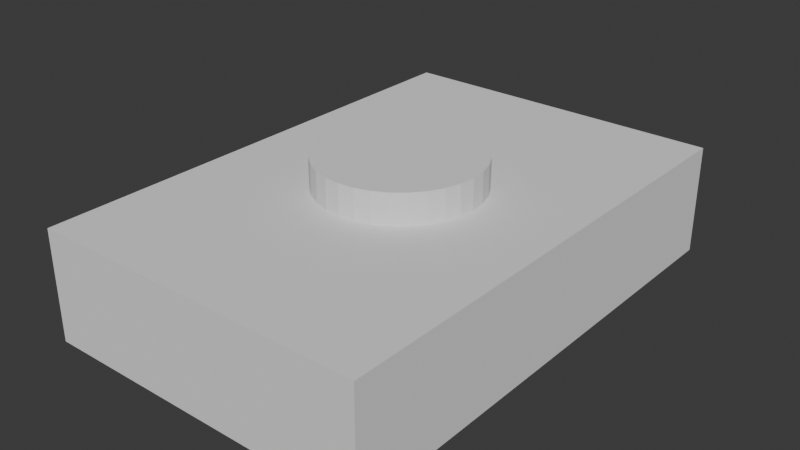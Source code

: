 # Source: button.blend  (saved by Blender 4.2.66; exported with 4.5.12 LTS)
import bpy
from mathutils import Matrix  # noqa: F401  (used for matrix-valued properties, if any)

bpy.ops.wm.read_factory_settings(use_empty=True)
scene = bpy.context.scene
scene.name = 'Scene'

# ---- collections
col_collection = bpy.data.collections.new('Collection'); scene.collection.children.link(col_collection)

# ---- world
world_world = bpy.data.worlds.new('World'); scene.world = world_world
world_world.use_nodes = True; world_world.node_tree.nodes.clear()
_N = world_world.node_tree.nodes; _L = world_world.node_tree.links
n0 = _N.new('ShaderNodeOutputWorld'); n0.name = 'World Output'; n0.location = (300, 300)
n1 = _N.new('ShaderNodeBackground'); n1.name = 'Background'; n1.location = (10, 300)
n1.inputs[0].default_value = (0.05088, 0.05088, 0.05088, 1.0)
_L.new(n1.outputs[0], n0.inputs[0])
n0.is_active_output = True
world_world.color = (0.05088, 0.05088, 0.05088)
world_world.sun_shadow_jitter_overblur = 0.0

# ---- meshes
me_cube_001 = bpy.data.meshes.new('Cube.001')
me_cube_001.from_pydata([(-1.0, -1.0, -1.0), (0.0, 0.3222, 0.1897), (-1.0, -1.0, 1.0), (-1.0, 1.0, -1.0), (0.09279, 0.316, 0.1897), (-1.0, 1.0, 1.0), (1.0, -1.0, -1.0), (0.182, 0.2977, 0.1897), (1.0, -1.0, 1.0), (1.0, 1.0, -1.0), (0.2643, 0.2679, 0.1897), (1.0, 1.0, 1.0), (0.3363, 0.2279, 0.1897), (0.3955, 0.179, 0.1897), (0.4394, 0.1233, 0.1897), (0.4665, 0.06287, 0.1897), (0.4756, 0.0, 0.1897), (0.4665, -0.06287, 0.1897), (0.4394, -0.1233, 0.1897), (0.3955, -0.179, 0.1897), (0.3363, -0.2279, 0.1897), (0.2643, -0.2679, 0.1897), (0.182, -0.2977, 0.1897), (0.09279, -0.316, 0.1897), (0.0, -0.3222, 0.1897), (-0.09279, -0.316, 0.1897), (-0.182, -0.2977, 0.1897), (-0.2643, -0.2679, 0.1897), (-0.3363, -0.2279, 0.1897), (-0.3955, -0.179, 0.1897), (-0.4394, -0.1233, 0.1897), (-0.4665, -0.06287, 0.1897), (-0.4756, 0.0, 0.1897), (-0.4665, 0.06287, 0.1897), (-0.4394, 0.1233, 0.1897), (-0.3955, 0.179, 0.1897), (-0.3363, 0.2279, 0.1897), (-0.2643, 0.2679, 0.1897), (-0.182, 0.2977, 0.1897), (-0.09279, 0.316, 0.1897), (-0.4756, 0.0, 1.0), (-0.4665, 0.06287, 1.0), (-0.4665, -0.06287, 1.0), (-0.3955, -0.179, 1.0), (-0.347, 0.2191, 1.0), (-0.3955, 0.179, 1.0), (-0.3363, -0.2279, 1.0), (-0.4394, -0.1233, 1.0), (-0.4394, 0.1233, 1.0), (-0.182, 0.2977, 1.0), (-0.09279, 0.316, 1.0), (-0.2643, 0.2679, 1.0), (0.09279, 0.316, 1.0), (0.0, 0.3222, 1.0), (0.2643, 0.2679, 1.0), (0.182, 0.2977, 1.0), (-0.3363, 0.2279, 1.0), (-0.2643, -0.2679, 1.0), (-0.09279, -0.316, 1.0), (0.0, -0.3222, 1.0), (-0.182, -0.2977, 1.0), (0.2643, -0.2679, 1.0), (0.182, -0.2977, 1.0), (0.09279, -0.316, 1.0), (0.3955, -0.179, 1.0), (0.347, -0.2191, 1.0), (0.3955, 0.179, 1.0), (0.4756, 0.0, 1.0), (0.4665, -0.06287, 1.0), (0.4665, 0.06287, 1.0), (0.4394, 0.1233, 1.0), (0.3363, -0.2279, 1.0), (0.4394, -0.1233, 1.0), (0.3363, 0.2279, 1.0)], [], [(0, 2, 5, 3), (3, 5, 11, 9), (9, 11, 8, 6), (6, 8, 2, 0), (3, 9, 6, 0), (45, 44, 5, 2, 8, 65, 71, 61, 62, 63, 59, 58, 60, 57, 46, 43, 47, 42, 40, 41, 48), (64, 65, 8, 11, 5, 44, 56, 51, 49, 50, 53, 52, 55, 54, 73, 66, 70, 69, 67, 68, 72), (53, 1, 4, 52), (52, 4, 7, 55), (55, 7, 10, 54), (54, 10, 12, 73), (73, 12, 13, 66), (13, 14, 70, 66), (14, 15, 69, 70), (15, 16, 67, 69), (16, 17, 68, 67), (17, 18, 72, 68), (18, 19, 64, 72), (19, 20, 71, 65, 64), (20, 21, 61, 71), (21, 22, 62, 61), (22, 23, 63, 62), (23, 24, 59, 63), (24, 25, 58, 59), (25, 26, 60, 58), (26, 27, 57, 60), (27, 28, 46, 57), (28, 29, 43, 46), (43, 29, 30, 47), (47, 30, 31, 42), (42, 31, 32, 40), (40, 32, 33, 41), (41, 33, 34, 48), (48, 34, 35, 45), (45, 35, 36, 56, 44), (56, 36, 37, 51), (51, 37, 38, 49), (49, 38, 39, 50), (50, 39, 1, 53), (31, 30, 29, 28, 27, 26, 25, 24, 23, 22, 21, 20, 19, 18, 17, 16, 15, 14, 13, 12, 10, 7, 4, 1, 39, 38, 37, 36, 35, 34, 33, 32)])
_uv = me_cube_001.uv_layers.new(name='UVMap')
_uv.uv.foreach_set('vector', [0.375, 0.0, 0.625, 0.0, 0.625, 0.25, 0.375, 0.25, 0.375, 0.25, 0.625, 0.25, 0.625, 0.5, 0.375, 0.5, 0.375, 0.5, 0.625, 0.5, 0.625, 0.75, 0.375, 0.75, 0.375, 0.75, 0.625, 0.75, 0.625, 1.0, 0.375, 1.0, 0.125, 0.5, 0.375, 0.5, 0.375, 0.75, 0.125, 0.75, 0.7994, 0.6026, 0.7934, 0.5976, 0.875, 0.5, 0.875, 0.75, 0.625, 0.75, 0.7066, 0.6524, 0.708, 0.6535, 0.717, 0.6585, 0.7272, 0.6622, 0.7384, 0.6645, 0.75, 0.6653, 0.7616, 0.6645, 0.7728, 0.6622, 0.783, 0.6585, 0.792, 0.6535, 0.7994, 0.6474, 0.8049, 0.6404, 0.8083, 0.6329, 0.8095, 0.625, 0.8083, 0.6171, 0.8049, 0.6096, 0.7006, 0.6474, 0.7066, 0.6524, 0.625, 0.75, 0.625, 0.5, 0.875, 0.5, 0.7934, 0.5976, 0.792, 0.5965, 0.783, 0.5915, 0.7728, 0.5878, 0.7616, 0.5855, 0.75, 0.5847, 0.7384, 0.5855, 0.7272, 0.5878, 0.717, 0.5915, 0.708, 0.5965, 0.7006, 0.6026, 0.6951, 0.6096, 0.6917, 0.6171, 0.6905, 0.625, 0.6917, 0.6329, 0.6951, 0.6404, 1.0, 0.91, 1.0, 0.5, 0.9688, 0.5, 0.9688, 0.91, 0.9688, 0.91, 0.9688, 0.5, 0.9375, 0.5, 0.9375, 0.91, 0.9375, 0.91, 0.9375, 0.5, 0.9062, 0.5, 0.9062, 0.91, 0.9062, 0.91, 0.9062, 0.5, 0.875, 0.5, 0.875, 0.91, 0.875, 0.91, 0.875, 0.5, 0.8438, 0.5, 0.8438, 0.91, 0.8438, 0.5, 0.8125, 0.5, 0.8125, 0.91, 0.8438, 0.91, 0.8125, 0.5, 0.7812, 0.5, 0.7812, 0.91, 0.8125, 0.91, 0.7812, 0.5, 0.75, 0.5, 0.75, 0.91, 0.7812, 0.91, 0.75, 0.5, 0.7188, 0.5, 0.7188, 0.91, 0.75, 0.91, 0.7188, 0.5, 0.6875, 0.5, 0.6875, 0.91, 0.7188, 0.91, 0.6875, 0.5, 0.6562, 0.5, 0.6562, 0.91, 0.6875, 0.91, 0.6562, 0.5, 0.625, 0.5, 0.625, 0.91, 0.6306, 0.91, 0.6562, 0.91, 0.625, 0.5, 0.5938, 0.5, 0.5938, 0.91, 0.625, 0.91, 0.5938, 0.5, 0.5625, 0.5, 0.5625, 0.91, 0.5938, 0.91, 0.5625, 0.5, 0.5312, 0.5, 0.5312, 0.91, 0.5625, 0.91, 0.5312, 0.5, 0.5, 0.5, 0.5, 0.91, 0.5312, 0.91, 0.5, 0.5, 0.4688, 0.5, 0.4688, 0.91, 0.5, 0.91, 0.4688, 0.5, 0.4375, 0.5, 0.4375, 0.91, 0.4688, 0.91, 0.4375, 0.5, 0.4062, 0.5, 0.4062, 0.91, 0.4375, 0.91, 0.4062, 0.5, 0.375, 0.5, 0.375, 0.91, 0.4062, 0.91, 0.375, 0.5, 0.3438, 0.5, 0.3438, 0.91, 0.375, 0.91, 0.3438, 0.91, 0.3438, 0.5, 0.3125, 0.5, 0.3125, 0.91, 0.3125, 0.91, 0.3125, 0.5, 0.2812, 0.5, 0.2812, 0.91, 0.2812, 0.91, 0.2812, 0.5, 0.25, 0.5, 0.25, 0.91, 0.25, 0.91, 0.25, 0.5, 0.2188, 0.5, 0.2188, 0.91, 0.2188, 0.91, 0.2188, 0.5, 0.1875, 0.5, 0.1875, 0.91, 0.1875, 0.91, 0.1875, 0.5, 0.1562, 0.5, 0.1562, 0.91, 0.1562, 0.91, 0.1562, 0.5, 0.125, 0.5, 0.125, 0.91, 0.1306, 0.91, 0.125, 0.91, 0.125, 0.5, 0.09375, 0.5, 0.09375, 0.91, 0.09375, 0.91, 0.09375, 0.5, 0.0625, 0.5, 0.0625, 0.91, 0.0625, 0.91, 0.0625, 0.5, 0.03125, 0.5, 0.03125, 0.91, 0.03125, 0.91, 0.03125, 0.5, 0.0, 0.5, 0.0, 0.91, 0.5146, 0.2032, 0.5283, 0.1582, 0.5504, 0.1167, 0.5803, 0.08029, 0.6167, 0.05045, 0.6582, 0.02827, 0.7032, 0.01461, 0.75, 0.01, 0.7968, 0.01461, 0.8418, 0.02827, 0.8833, 0.05045, 0.9197, 0.08029, 0.9496, 0.1167, 0.9717, 0.1582, 0.9854, 0.2032, 0.99, 0.25, 0.9854, 0.2968, 0.9717, 0.3418, 0.9496, 0.3833, 0.9197, 0.4197, 0.8833, 0.4496, 0.8418, 0.4717, 0.7968, 0.4854, 0.75, 0.49, 0.7032, 0.4854, 0.6582, 0.4717, 0.6167, 0.4496, 0.5803, 0.4197, 0.5504, 0.3833, 0.5283, 0.3418, 0.5146, 0.2968, 0.51, 0.25])
me_cube_001.update()
me_cylinder = bpy.data.meshes.new('Cylinder')
me_cylinder.from_pydata([(0.0, 1.0, -1.0), (0.0, 1.0, 1.0), (0.1951, 0.9808, -1.0), (0.1951, 0.9808, 1.0), (0.3827, 0.9239, -1.0), (0.3827, 0.9239, 1.0), (0.5556, 0.8315, -1.0), (0.5556, 0.8315, 1.0), (0.7071, 0.7071, -1.0), (0.7071, 0.7071, 1.0), (0.8315, 0.5556, -1.0), (0.8315, 0.5556, 1.0), (0.9239, 0.3827, -1.0), (0.9239, 0.3827, 1.0), (0.9808, 0.1951, -1.0), (0.9808, 0.1951, 1.0), (1.0, 0.0, -1.0), (1.0, 0.0, 1.0), (0.9808, -0.1951, -1.0), (0.9808, -0.1951, 1.0), (0.9239, -0.3827, -1.0), (0.9239, -0.3827, 1.0), (0.8315, -0.5556, -1.0), (0.8315, -0.5556, 1.0), (0.7071, -0.7071, -1.0), (0.7071, -0.7071, 1.0), (0.5556, -0.8315, -1.0), (0.5556, -0.8315, 1.0), (0.3827, -0.9239, -1.0), (0.3827, -0.9239, 1.0), (0.1951, -0.9808, -1.0), (0.1951, -0.9808, 1.0), (0.0, -1.0, -1.0), (0.0, -1.0, 1.0), (-0.1951, -0.9808, -1.0), (-0.1951, -0.9808, 1.0), (-0.3827, -0.9239, -1.0), (-0.3827, -0.9239, 1.0), (-0.5556, -0.8315, -1.0), (-0.5556, -0.8315, 1.0), (-0.7071, -0.7071, -1.0), (-0.7071, -0.7071, 1.0), (-0.8315, -0.5556, -1.0), (-0.8315, -0.5556, 1.0), (-0.9239, -0.3827, -1.0), (-0.9239, -0.3827, 1.0), (-0.9808, -0.1951, -1.0), (-0.9808, -0.1951, 1.0), (-1.0, 0.0, -1.0), (-1.0, 0.0, 1.0), (-0.9808, 0.1951, -1.0), (-0.9808, 0.1951, 1.0), (-0.9239, 0.3827, -1.0), (-0.9239, 0.3827, 1.0), (-0.8315, 0.5556, -1.0), (-0.8315, 0.5556, 1.0), (-0.7071, 0.7071, -1.0), (-0.7071, 0.7071, 1.0), (-0.5556, 0.8315, -1.0), (-0.5556, 0.8315, 1.0), (-0.3827, 0.9239, -1.0), (-0.3827, 0.9239, 1.0), (-0.1951, 0.9808, -1.0), (-0.1951, 0.9808, 1.0)], [], [(0, 1, 3, 2), (2, 3, 5, 4), (4, 5, 7, 6), (6, 7, 9, 8), (8, 9, 11, 10), (10, 11, 13, 12), (12, 13, 15, 14), (14, 15, 17, 16), (16, 17, 19, 18), (18, 19, 21, 20), (20, 21, 23, 22), (22, 23, 25, 24), (24, 25, 27, 26), (26, 27, 29, 28), (28, 29, 31, 30), (30, 31, 33, 32), (32, 33, 35, 34), (34, 35, 37, 36), (36, 37, 39, 38), (38, 39, 41, 40), (40, 41, 43, 42), (42, 43, 45, 44), (44, 45, 47, 46), (46, 47, 49, 48), (48, 49, 51, 50), (50, 51, 53, 52), (52, 53, 55, 54), (54, 55, 57, 56), (56, 57, 59, 58), (58, 59, 61, 60), (3, 1, 63, 61, 59, 57, 55, 53, 51, 49, 47, 45, 43, 41, 39, 37, 35, 33, 31, 29, 27, 25, 23, 21, 19, 17, 15, 13, 11, 9, 7, 5), (60, 61, 63, 62), (62, 63, 1, 0), (0, 2, 4, 6, 8, 10, 12, 14, 16, 18, 20, 22, 24, 26, 28, 30, 32, 34, 36, 38, 40, 42, 44, 46, 48, 50, 52, 54, 56, 58, 60, 62)])
_uv = me_cylinder.uv_layers.new(name='UVMap')
_uv.uv.foreach_set('vector', [1.0, 0.5, 1.0, 1.0, 0.9688, 1.0, 0.9688, 0.5, 0.9688, 0.5, 0.9688, 1.0, 0.9375, 1.0, 0.9375, 0.5, 0.9375, 0.5, 0.9375, 1.0, 0.9062, 1.0, 0.9062, 0.5, 0.9062, 0.5, 0.9062, 1.0, 0.875, 1.0, 0.875, 0.5, 0.875, 0.5, 0.875, 1.0, 0.8438, 1.0, 0.8438, 0.5, 0.8438, 0.5, 0.8438, 1.0, 0.8125, 1.0, 0.8125, 0.5, 0.8125, 0.5, 0.8125, 1.0, 0.7812, 1.0, 0.7812, 0.5, 0.7812, 0.5, 0.7812, 1.0, 0.75, 1.0, 0.75, 0.5, 0.75, 0.5, 0.75, 1.0, 0.7188, 1.0, 0.7188, 0.5, 0.7188, 0.5, 0.7188, 1.0, 0.6875, 1.0, 0.6875, 0.5, 0.6875, 0.5, 0.6875, 1.0, 0.6562, 1.0, 0.6562, 0.5, 0.6562, 0.5, 0.6562, 1.0, 0.625, 1.0, 0.625, 0.5, 0.625, 0.5, 0.625, 1.0, 0.5938, 1.0, 0.5938, 0.5, 0.5938, 0.5, 0.5938, 1.0, 0.5625, 1.0, 0.5625, 0.5, 0.5625, 0.5, 0.5625, 1.0, 0.5312, 1.0, 0.5312, 0.5, 0.5312, 0.5, 0.5312, 1.0, 0.5, 1.0, 0.5, 0.5, 0.5, 0.5, 0.5, 1.0, 0.4688, 1.0, 0.4688, 0.5, 0.4688, 0.5, 0.4688, 1.0, 0.4375, 1.0, 0.4375, 0.5, 0.4375, 0.5, 0.4375, 1.0, 0.4062, 1.0, 0.4062, 0.5, 0.4062, 0.5, 0.4062, 1.0, 0.375, 1.0, 0.375, 0.5, 0.375, 0.5, 0.375, 1.0, 0.3438, 1.0, 0.3438, 0.5, 0.3438, 0.5, 0.3438, 1.0, 0.3125, 1.0, 0.3125, 0.5, 0.3125, 0.5, 0.3125, 1.0, 0.2812, 1.0, 0.2812, 0.5, 0.2812, 0.5, 0.2812, 1.0, 0.25, 1.0, 0.25, 0.5, 0.25, 0.5, 0.25, 1.0, 0.2188, 1.0, 0.2188, 0.5, 0.2188, 0.5, 0.2188, 1.0, 0.1875, 1.0, 0.1875, 0.5, 0.1875, 0.5, 0.1875, 1.0, 0.1562, 1.0, 0.1562, 0.5, 0.1562, 0.5, 0.1562, 1.0, 0.125, 1.0, 0.125, 0.5, 0.125, 0.5, 0.125, 1.0, 0.09375, 1.0, 0.09375, 0.5, 0.09375, 0.5, 0.09375, 1.0, 0.0625, 1.0, 0.0625, 0.5, 0.2968, 0.4854, 0.25, 0.49, 0.2032, 0.4854, 0.1582, 0.4717, 0.1167, 0.4496, 0.08029, 0.4197, 0.05045, 0.3833, 0.02827, 0.3418, 0.01461, 0.2968, 0.01, 0.25, 0.01461, 0.2032, 0.02827, 0.1582, 0.05045, 0.1167, 0.08029, 0.08029, 0.1167, 0.05045, 0.1582, 0.02827, 0.2032, 0.01461, 0.25, 0.01, 0.2968, 0.01461, 0.3418, 0.02827, 0.3833, 0.05045, 0.4197, 0.08029, 0.4496, 0.1167, 0.4717, 0.1582, 0.4854, 0.2032, 0.49, 0.25, 0.4854, 0.2968, 0.4717, 0.3418, 0.4496, 0.3833, 0.4197, 0.4197, 0.3833, 0.4496, 0.3418, 0.4717, 0.0625, 0.5, 0.0625, 1.0, 0.03125, 1.0, 0.03125, 0.5, 0.03125, 0.5, 0.03125, 1.0, 0.0, 1.0, 0.0, 0.5, 0.75, 0.49, 0.7968, 0.4854, 0.8418, 0.4717, 0.8833, 0.4496, 0.9197, 0.4197, 0.9496, 0.3833, 0.9717, 0.3418, 0.9854, 0.2968, 0.99, 0.25, 0.9854, 0.2032, 0.9717, 0.1582, 0.9496, 0.1167, 0.9197, 0.08029, 0.8833, 0.05045, 0.8418, 0.02827, 0.7968, 0.01461, 0.75, 0.01, 0.7032, 0.01461, 0.6582, 0.02827, 0.6167, 0.05045, 0.5803, 0.08029, 0.5504, 0.1167, 0.5283, 0.1582, 0.5146, 0.2032, 0.51, 0.25, 0.5146, 0.2968, 0.5283, 0.3418, 0.5504, 0.3833, 0.5803, 0.4197, 0.6167, 0.4496, 0.6582, 0.4717, 0.7032, 0.4854])
me_cylinder.update()

# ---- objects
ob_cube = bpy.data.objects.new('Cube', me_cube_001)
ob_cylinder = bpy.data.objects.new('Cylinder', me_cylinder)

# ---- transforms, parenting, visibility, modifiers, constraints
ob_cube.location = (0.0, 0.0, 0.0)
ob_cube.scale = (1.57, 2.318, 0.512)
ob_cylinder.location = (0.0, 0.0, 0.5442)
ob_cylinder.scale = (0.7468, 0.7468, 0.253)

# ---- collection membership
col_collection.objects.link(ob_cube)
col_collection.objects.link(ob_cylinder)

# ---- scene / render settings (as saved in the file)
scene.frame_start = 1; scene.frame_end = 250; scene.frame_set(1)
scene.render.engine = 'BLENDER_EEVEE_NEXT'
bpy.context.view_layer.update()

# ---- added for rendering (the .blend has no active camera and no usable light): camera, sun
cam_auto = bpy.data.cameras.new('AutoCamera')
cam_auto.lens = 50.0
cam_auto.sensor_width = 36.0
cam_auto.clip_end = 1000.0
ob_auto_camera = bpy.data.objects.new('AutoCamera', cam_auto)
scene.collection.objects.link(ob_auto_camera)
ob_auto_camera.location = (5.32002, -6.38402, 4.39861)
ob_auto_camera.rotation_euler = (1.09748, -7.21219e-08, 0.694738)
scene.camera = ob_auto_camera
light_auto_sun = bpy.data.lights.new('AutoSun', 'SUN')
light_auto_sun.energy = 3.0
light_auto_sun.angle = 0.0523599
ob_auto_sun = bpy.data.objects.new('AutoSun', light_auto_sun)
scene.collection.objects.link(ob_auto_sun)
ob_auto_sun.rotation_euler = (0.872665, 0.174533, 0.523599)
bpy.context.view_layer.update()
